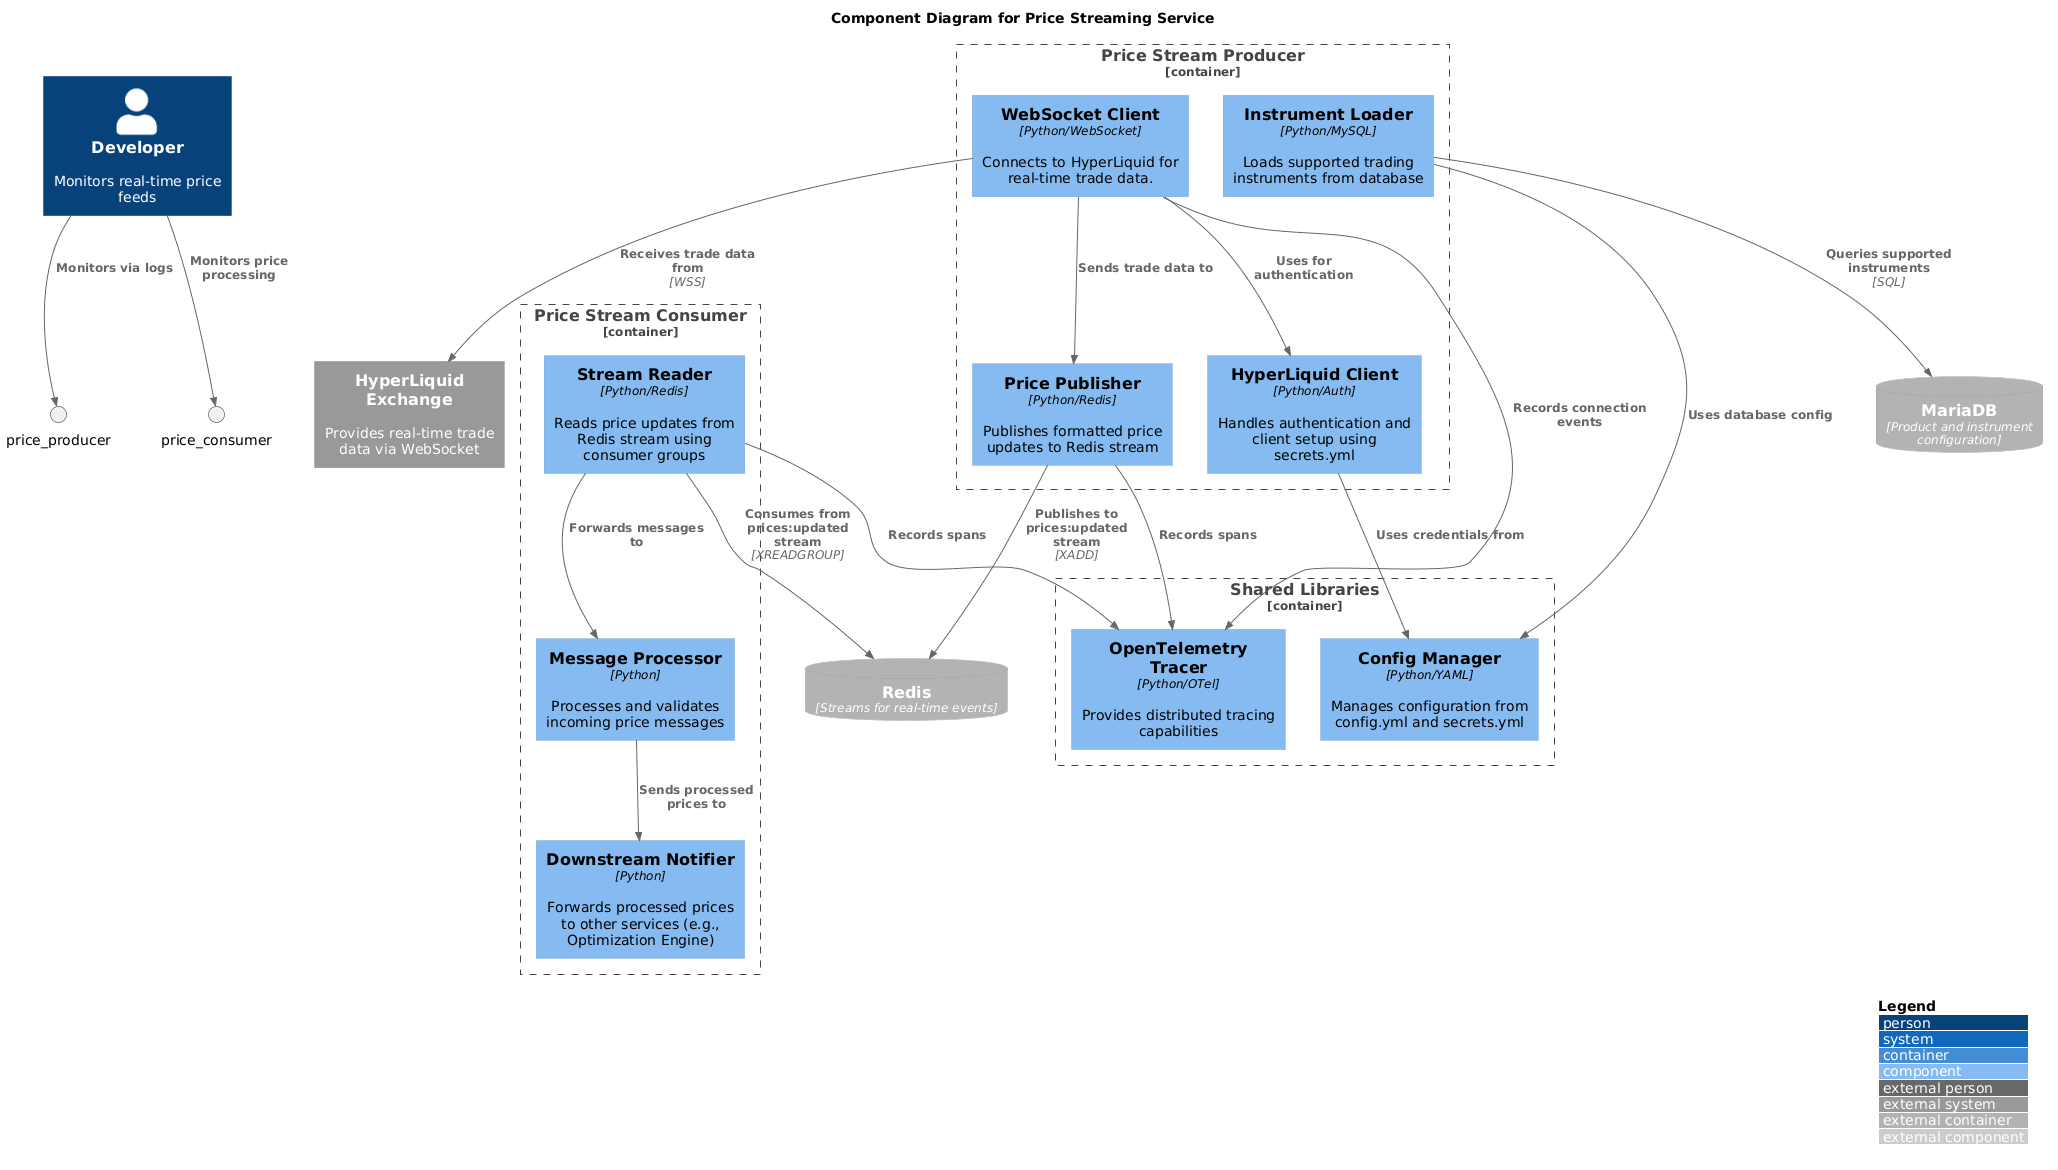

The diagram above was rendered by PlantUML. Its source (embedded in the PNG):
@startuml Price Streaming Service Components

!include <C4/C4_Component.puml>

LAYOUT_WITH_LEGEND()
LAYOUT_TOP_DOWN()

title Component Diagram for Price Streaming Service

Person(developer, "Developer", "Monitors real-time price feeds")
System_Ext(hyperliquid, "HyperLiquid Exchange", "Provides real-time trade data via WebSocket")
ContainerDb_Ext(redis, "Redis", "Streams for real-time events")
ContainerDb_Ext(mariadb, "MariaDB", "Product and instrument configuration")

Container_Boundary(price_stream_producer, "Price Stream Producer") {
    Component(websocket_client, "WebSocket Client", "Python/WebSocket", "Connects to HyperLiquid for real-time trade data.")
    Component(price_publisher, "Price Publisher", "Python/Redis", "Publishes formatted price updates to Redis stream")
    Component(instrument_loader, "Instrument Loader", "Python/MySQL", "Loads supported trading instruments from database")
    Component(hyperliquid_client, "HyperLiquid Client", "Python/Auth", "Handles authentication and client setup using secrets.yml")
}

Container_Boundary(price_stream_consumer, "Price Stream Consumer") {
    Component(stream_reader, "Stream Reader", "Python/Redis", "Reads price updates from Redis stream using consumer groups")
    Component(message_processor, "Message Processor", "Python", "Processes and validates incoming price messages")
    Component(downstream_notifier, "Downstream Notifier", "Python", "Forwards processed prices to other services (e.g., Optimization Engine)")
}

Container_Boundary(shared_libs, "Shared Libraries") {
    Component(config_manager, "Config Manager", "Python/YAML", "Manages configuration from config.yml and secrets.yml")
    Component(tracer, "OpenTelemetry Tracer", "Python/OTel", "Provides distributed tracing capabilities")
}

Rel(developer, price_producer, "Monitors via logs")
Rel(developer, price_consumer, "Monitors price processing")

Rel(hyperliquid_client, config_manager, "Uses credentials from")
Rel(websocket_client, hyperliquid_client, "Uses for authentication")
Rel(websocket_client, hyperliquid, "Receives trade data from", "WSS")

Rel(instrument_loader, mariadb, "Queries supported instruments", "SQL")
Rel(instrument_loader, config_manager, "Uses database config")

Rel(websocket_client, price_publisher, "Sends trade data to")
Rel(price_publisher, redis, "Publishes to prices:updated stream", "XADD")

Rel(stream_reader, redis, "Consumes from prices:updated stream", "XREADGROUP")
Rel(stream_reader, message_processor, "Forwards messages to")
Rel(message_processor, downstream_notifier, "Sends processed prices to")

Rel(price_publisher, tracer, "Records spans")
Rel(stream_reader, tracer, "Records spans")
Rel(websocket_client, tracer, "Records connection events")

@enduml